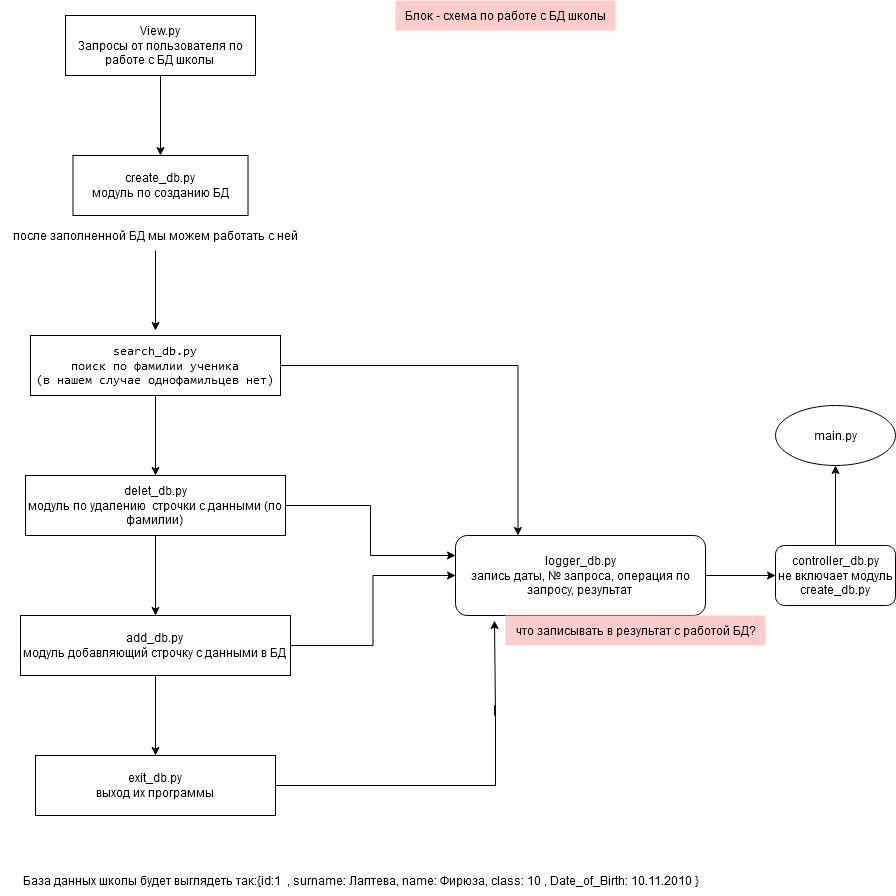

The diagram above was exported from draw.io. Its source (the exported page's mxGraphModel, read from the mxfile embedded in the PNG):
<mxGraphModel dx="971" dy="392" grid="1" gridSize="10" guides="1" tooltips="1" connect="1" arrows="1" fold="1" page="1" pageScale="1" pageWidth="1169" pageHeight="1654" math="0" shadow="0">
  <root>
    <mxCell id="0" />
    <mxCell id="1" parent="0" />
    <mxCell id="iuZrAhNhI_NjxOoGphCl-3" value="" style="edgeStyle=orthogonalEdgeStyle;rounded=0;orthogonalLoop=1;jettySize=auto;html=1;" edge="1" parent="1" source="iuZrAhNhI_NjxOoGphCl-1" target="iuZrAhNhI_NjxOoGphCl-2">
      <mxGeometry relative="1" as="geometry" />
    </mxCell>
    <mxCell id="iuZrAhNhI_NjxOoGphCl-1" value="&lt;div&gt;View.py&lt;/div&gt;&lt;div&gt;Запросы от пользователя по работе с БД школы&lt;br&gt;&lt;/div&gt;" style="rounded=0;whiteSpace=wrap;html=1;" vertex="1" parent="1">
      <mxGeometry x="90" y="40" width="190" height="60" as="geometry" />
    </mxCell>
    <mxCell id="iuZrAhNhI_NjxOoGphCl-2" value="&lt;div&gt;create_db.py&lt;/div&gt;&lt;div&gt;модуль по созданию БД&lt;br&gt;&lt;/div&gt;" style="whiteSpace=wrap;html=1;rounded=0;" vertex="1" parent="1">
      <mxGeometry x="97.5" y="180" width="175" height="60" as="geometry" />
    </mxCell>
    <mxCell id="iuZrAhNhI_NjxOoGphCl-4" value="после заполненной БД мы можем работать с ней" style="text;html=1;align=center;verticalAlign=middle;resizable=0;points=[];autosize=1;strokeColor=none;fillColor=none;" vertex="1" parent="1">
      <mxGeometry x="25" y="245" width="310" height="30" as="geometry" />
    </mxCell>
    <mxCell id="iuZrAhNhI_NjxOoGphCl-5" value="" style="edgeStyle=orthogonalEdgeStyle;rounded=0;orthogonalLoop=1;jettySize=auto;html=1;" edge="1" parent="1">
      <mxGeometry relative="1" as="geometry">
        <mxPoint x="180" y="275" as="sourcePoint" />
        <mxPoint x="180" y="355" as="targetPoint" />
      </mxGeometry>
    </mxCell>
    <mxCell id="iuZrAhNhI_NjxOoGphCl-8" value="" style="edgeStyle=orthogonalEdgeStyle;rounded=0;orthogonalLoop=1;jettySize=auto;html=1;" edge="1" parent="1" source="iuZrAhNhI_NjxOoGphCl-6" target="iuZrAhNhI_NjxOoGphCl-7">
      <mxGeometry relative="1" as="geometry" />
    </mxCell>
    <mxCell id="iuZrAhNhI_NjxOoGphCl-6" value="&lt;pre dir=&quot;ltr&quot; style=&quot;&quot; id=&quot;tw-target-text&quot; data-placeholder=&quot;Перевод&quot; class=&quot;tw-data-text tw-text-large tw-ta&quot;&gt;&lt;span class=&quot;Y2IQFc&quot; lang=&quot;en&quot;&gt;search_db.py&lt;br&gt;&lt;/span&gt;&lt;span class=&quot;Y2IQFc&quot; lang=&quot;en&quot;&gt;поиск по фамилии ученика&lt;br&gt;(в нашем случае однофамильцев нет)&lt;br&gt;&lt;/span&gt;&lt;span class=&quot;Y2IQFc&quot; lang=&quot;en&quot;&gt;&lt;/span&gt;&lt;/pre&gt;" style="whiteSpace=wrap;html=1;rounded=0;" vertex="1" parent="1">
      <mxGeometry x="55" y="360" width="250" height="60" as="geometry" />
    </mxCell>
    <mxCell id="iuZrAhNhI_NjxOoGphCl-10" value="" style="edgeStyle=orthogonalEdgeStyle;rounded=0;orthogonalLoop=1;jettySize=auto;html=1;" edge="1" parent="1" source="iuZrAhNhI_NjxOoGphCl-7" target="iuZrAhNhI_NjxOoGphCl-9">
      <mxGeometry relative="1" as="geometry" />
    </mxCell>
    <mxCell id="iuZrAhNhI_NjxOoGphCl-7" value="&lt;div&gt;delet_db.py&lt;/div&gt;&lt;div&gt;модуль по удалению&amp;nbsp; строчки с данными (по фамилии)&lt;br&gt;&lt;/div&gt;" style="whiteSpace=wrap;html=1;rounded=0;" vertex="1" parent="1">
      <mxGeometry x="50" y="500" width="260" height="60" as="geometry" />
    </mxCell>
    <mxCell id="iuZrAhNhI_NjxOoGphCl-12" value="" style="edgeStyle=orthogonalEdgeStyle;rounded=0;orthogonalLoop=1;jettySize=auto;html=1;" edge="1" parent="1" source="iuZrAhNhI_NjxOoGphCl-9" target="iuZrAhNhI_NjxOoGphCl-11">
      <mxGeometry relative="1" as="geometry" />
    </mxCell>
    <mxCell id="iuZrAhNhI_NjxOoGphCl-9" value="&lt;div&gt;add_db.py&lt;/div&gt;&lt;div&gt;модуль добавляющий строчку с данными в БД&lt;br&gt;&lt;/div&gt;" style="whiteSpace=wrap;html=1;rounded=0;" vertex="1" parent="1">
      <mxGeometry x="45" y="640" width="270" height="60" as="geometry" />
    </mxCell>
    <mxCell id="iuZrAhNhI_NjxOoGphCl-11" value="&lt;div&gt;exit_db.py&lt;/div&gt;&lt;div&gt;выход их программы&lt;br&gt;&lt;/div&gt;" style="whiteSpace=wrap;html=1;rounded=0;" vertex="1" parent="1">
      <mxGeometry x="60" y="780" width="240" height="60" as="geometry" />
    </mxCell>
    <mxCell id="iuZrAhNhI_NjxOoGphCl-20" value="" style="edgeStyle=orthogonalEdgeStyle;rounded=0;orthogonalLoop=1;jettySize=auto;html=1;" edge="1" parent="1" source="iuZrAhNhI_NjxOoGphCl-13">
      <mxGeometry relative="1" as="geometry">
        <mxPoint x="800" y="600" as="targetPoint" />
      </mxGeometry>
    </mxCell>
    <mxCell id="iuZrAhNhI_NjxOoGphCl-13" value="&lt;div&gt;logger_db.py&lt;/div&gt;&lt;div&gt;запись даты, № запроса, операция по запросу, результат&lt;br&gt;&lt;/div&gt;" style="rounded=1;whiteSpace=wrap;html=1;" vertex="1" parent="1">
      <mxGeometry x="480" y="560" width="250" height="80" as="geometry" />
    </mxCell>
    <mxCell id="iuZrAhNhI_NjxOoGphCl-14" value="" style="edgeStyle=orthogonalEdgeStyle;rounded=0;orthogonalLoop=1;jettySize=auto;html=1;exitX=1;exitY=0.5;exitDx=0;exitDy=0;entryX=0.156;entryY=1.063;entryDx=0;entryDy=0;entryPerimeter=0;" edge="1" parent="1" source="iuZrAhNhI_NjxOoGphCl-11" target="iuZrAhNhI_NjxOoGphCl-13">
      <mxGeometry relative="1" as="geometry">
        <mxPoint x="360" y="780" as="sourcePoint" />
        <mxPoint x="520" y="650" as="targetPoint" />
        <Array as="points">
          <mxPoint x="520" y="810" />
          <mxPoint x="520" y="730" />
          <mxPoint x="519" y="730" />
          <mxPoint x="519" y="740" />
          <mxPoint x="520" y="740" />
        </Array>
      </mxGeometry>
    </mxCell>
    <mxCell id="iuZrAhNhI_NjxOoGphCl-15" value="" style="edgeStyle=orthogonalEdgeStyle;rounded=0;orthogonalLoop=1;jettySize=auto;html=1;exitX=1;exitY=0.5;exitDx=0;exitDy=0;entryX=0;entryY=0.5;entryDx=0;entryDy=0;" edge="1" parent="1" source="iuZrAhNhI_NjxOoGphCl-9" target="iuZrAhNhI_NjxOoGphCl-13">
      <mxGeometry relative="1" as="geometry">
        <mxPoint x="400" y="650" as="sourcePoint" />
        <mxPoint x="420" y="610" as="targetPoint" />
      </mxGeometry>
    </mxCell>
    <mxCell id="iuZrAhNhI_NjxOoGphCl-16" value="" style="edgeStyle=orthogonalEdgeStyle;rounded=0;orthogonalLoop=1;jettySize=auto;html=1;exitX=1;exitY=0.5;exitDx=0;exitDy=0;entryX=0;entryY=0.25;entryDx=0;entryDy=0;" edge="1" parent="1" source="iuZrAhNhI_NjxOoGphCl-7" target="iuZrAhNhI_NjxOoGphCl-13">
      <mxGeometry relative="1" as="geometry">
        <mxPoint x="380" y="520" as="sourcePoint" />
        <mxPoint x="380" y="600" as="targetPoint" />
      </mxGeometry>
    </mxCell>
    <mxCell id="iuZrAhNhI_NjxOoGphCl-17" value="" style="edgeStyle=orthogonalEdgeStyle;rounded=0;orthogonalLoop=1;jettySize=auto;html=1;exitX=1;exitY=0.5;exitDx=0;exitDy=0;entryX=0.25;entryY=0;entryDx=0;entryDy=0;" edge="1" parent="1" source="iuZrAhNhI_NjxOoGphCl-6" target="iuZrAhNhI_NjxOoGphCl-13">
      <mxGeometry relative="1" as="geometry">
        <mxPoint x="540" y="380" as="sourcePoint" />
        <mxPoint x="540" y="460" as="targetPoint" />
      </mxGeometry>
    </mxCell>
    <mxCell id="iuZrAhNhI_NjxOoGphCl-18" value="что записывать в результат с работой БД?" style="text;html=1;align=center;verticalAlign=middle;resizable=0;points=[];autosize=1;strokeColor=none;fillColor=#FFCCCC;" vertex="1" parent="1">
      <mxGeometry x="530" y="640" width="260" height="30" as="geometry" />
    </mxCell>
    <mxCell id="iuZrAhNhI_NjxOoGphCl-23" value="" style="edgeStyle=orthogonalEdgeStyle;rounded=0;orthogonalLoop=1;jettySize=auto;html=1;" edge="1" parent="1" source="iuZrAhNhI_NjxOoGphCl-21" target="iuZrAhNhI_NjxOoGphCl-22">
      <mxGeometry relative="1" as="geometry" />
    </mxCell>
    <mxCell id="iuZrAhNhI_NjxOoGphCl-21" value="&lt;div&gt;controller_db.py&lt;/div&gt;&lt;div&gt;не включает модуль create_db.py&lt;/div&gt;" style="rounded=1;whiteSpace=wrap;html=1;fillColor=#FFFFFF;" vertex="1" parent="1">
      <mxGeometry x="800" y="570" width="120" height="60" as="geometry" />
    </mxCell>
    <mxCell id="iuZrAhNhI_NjxOoGphCl-22" value="main.py" style="ellipse;whiteSpace=wrap;html=1;fillColor=#FFFFFF;rounded=1;" vertex="1" parent="1">
      <mxGeometry x="800" y="430" width="120" height="60" as="geometry" />
    </mxCell>
    <mxCell id="iuZrAhNhI_NjxOoGphCl-24" value="База данных школы будет выглядеть так:{id:1&amp;nbsp; ,&lt;span class=&quot;Y2IQFc&quot; lang=&quot;en&quot;&gt; surname&lt;/span&gt;: Лаптева, name: Фирюза, class: 10&lt;span class=&quot;Y2IQFc&quot; lang=&quot;en&quot;&gt; , Date_of_Birth: 10.11.2010 &lt;/span&gt;}" style="text;html=1;align=center;verticalAlign=middle;resizable=0;points=[];autosize=1;strokeColor=none;fillColor=none;" vertex="1" parent="1">
      <mxGeometry x="35" y="890" width="700" height="30" as="geometry" />
    </mxCell>
    <mxCell id="iuZrAhNhI_NjxOoGphCl-25" value="Блок - схема по работе с БД школы" style="text;html=1;align=center;verticalAlign=middle;resizable=0;points=[];autosize=1;strokeColor=none;fillColor=#FFCCCC;" vertex="1" parent="1">
      <mxGeometry x="420" y="25" width="220" height="30" as="geometry" />
    </mxCell>
  </root>
</mxGraphModel>